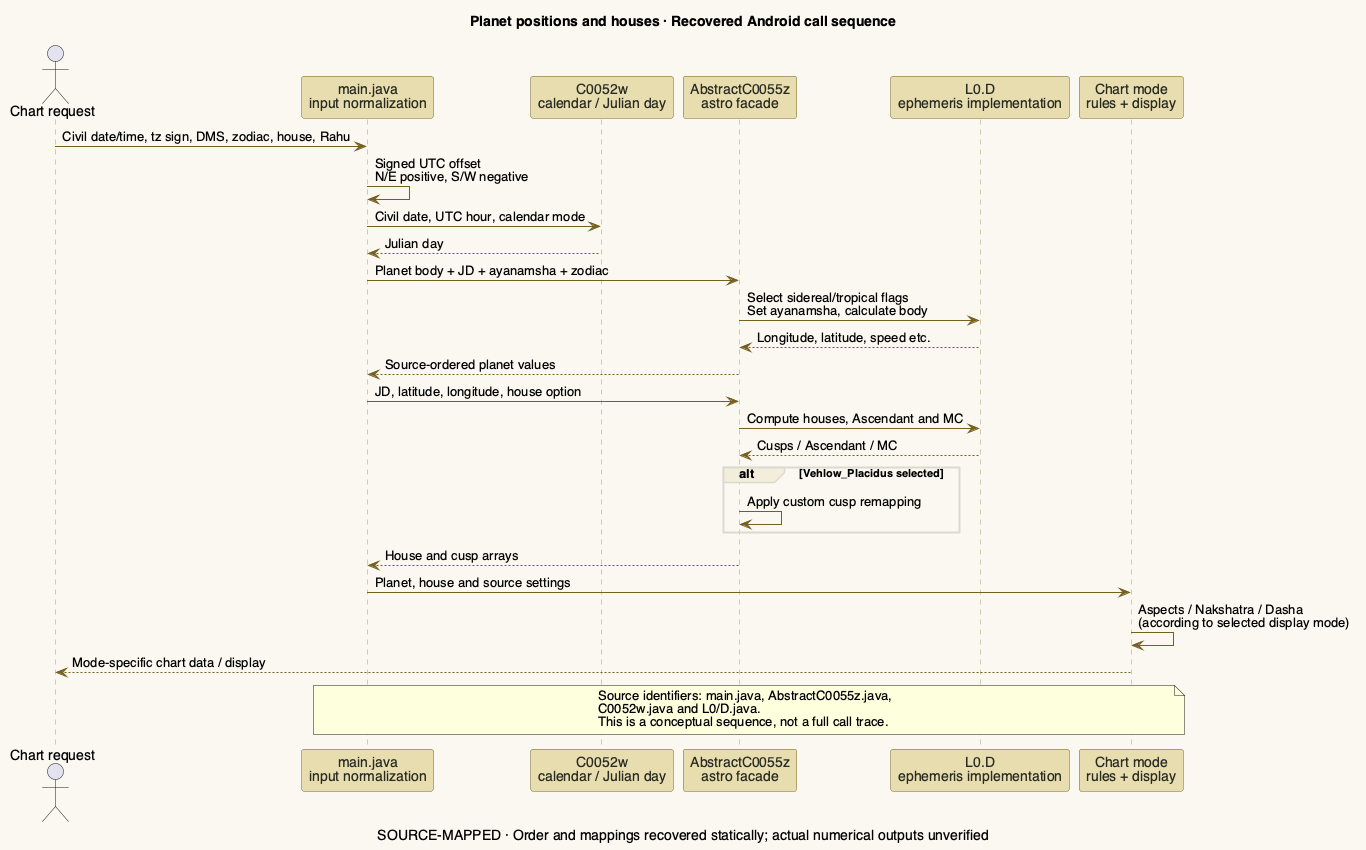

The diagram above was rendered by PlantUML. Its source (embedded in the PNG):
@startuml
' Source: motaa-app/REVERSE_ENGINEERING.md §4 and MASTER_REVERSE_ENGINEERING.md §6.2-6.5
title Planet positions and houses · Recovered Android call sequence
caption SOURCE-MAPPED · Order and mappings recovered statically; actual numerical outputs unverified
skinparam backgroundColor #FAF8F0
skinparam defaultFontName Helvetica
skinparam shadowing false
skinparam sequence {
  ArrowColor #756020
  LifeLineBorderColor #A89B6A
  LifeLineBackgroundColor #FFFEF9
  ParticipantBackgroundColor #E8DDAF
  ParticipantBorderColor #756020
  ParticipantFontColor #282B22
  GroupBackgroundColor #F3EEDB
  GroupBorderColor #DAD9CB
}
actor "Chart request" as C
participant "main.java\ninput normalization" as MAIN
participant "C0052w\ncalendar / Julian day" as JD
participant "AbstractC0055z\nastro facade" as F
participant "L0.D\nephemeris implementation" as EPH
participant "Chart mode\nrules + display" as RULE
C -> MAIN: Civil date/time, tz sign, DMS, zodiac, house, Rahu
MAIN -> MAIN: Signed UTC offset\nN/E positive, S/W negative
MAIN -> JD: Civil date, UTC hour, calendar mode
JD --> MAIN: Julian day
MAIN -> F: Planet body + JD + ayanamsha + zodiac
F -> EPH: Select sidereal/tropical flags\nSet ayanamsha, calculate body
EPH --> F: Longitude, latitude, speed etc.
F --> MAIN: Source-ordered planet values
MAIN -> F: JD, latitude, longitude, house option
F -> EPH: Compute houses, Ascendant and MC
EPH --> F: Cusps / Ascendant / MC
alt Vehlow_Placidus selected
  F -> F: Apply custom cusp remapping
end
F --> MAIN: House and cusp arrays
MAIN -> RULE: Planet, house and source settings
RULE -> RULE: Aspects / Nakshatra / Dasha\n(according to selected display mode)
RULE --> C: Mode-specific chart data / display
note over MAIN,RULE
  Source identifiers: main.java, AbstractC0055z.java,
  C0052w.java and L0/D.java.
  This is a conceptual sequence, not a full call trace.
end note
@enduml